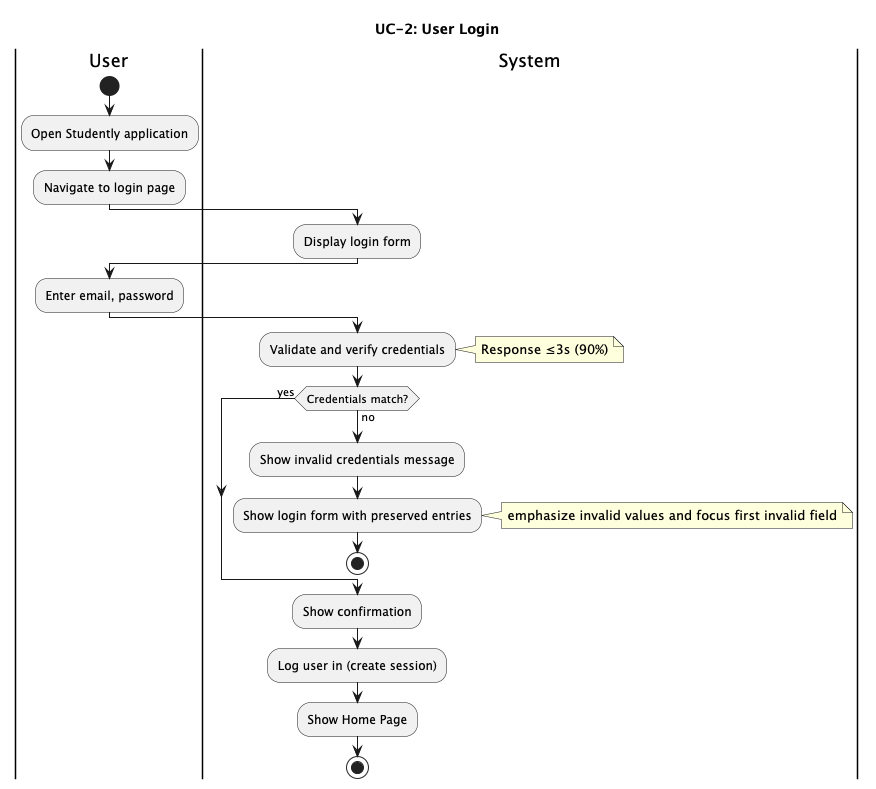

The diagram above was rendered by PlantUML. Its source (embedded in the PNG):
@startuml

title UC-2: User Login

|User|
    start
    :Open Studently application;
    :Navigate to login page;

|System|
    :Display login form;

|User|
    :Enter email, password;

|System|
    :Validate and verify credentials;
    note right
        Response ≤3s (90%)
    end note
    while (Credentials match?) is (no)
        :Show invalid credentials message;
        :Show login form with preserved entries;
        note right
          emphasize invalid values and focus first invalid field
        end note
        stop
    endwhile (yes)

    :Show confirmation;
    :Log user in (create session);
    :Show Home Page;
    stop

@enduml